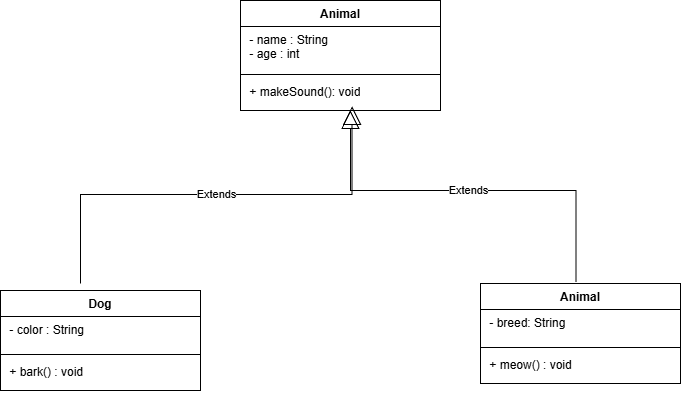

The diagram above was exported from draw.io. Its source (the exported page's mxGraphModel, read from the mxfile embedded in the PNG):
<mxGraphModel dx="1144" dy="586" grid="1" gridSize="10" guides="1" tooltips="1" connect="1" arrows="1" fold="1" page="1" pageScale="1" pageWidth="1169" pageHeight="826" background="none" math="0" shadow="0">
  <root>
    <mxCell id="0" />
    <mxCell id="1" parent="0" />
    <mxCell id="eBesQqaAM2NIFKY1qos--41" parent="1" style="swimlane;fontStyle=1;align=center;verticalAlign=top;childLayout=stackLayout;horizontal=1;startSize=26;horizontalStack=0;resizeParent=1;resizeParentMax=0;resizeLast=0;collapsible=1;marginBottom=0;whiteSpace=wrap;html=1;" value="Animal" vertex="1">
      <mxGeometry height="110" width="200" x="420" y="130" as="geometry">
        <mxRectangle height="30" width="100" x="470" y="250" as="alternateBounds" />
      </mxGeometry>
    </mxCell>
    <mxCell id="eBesQqaAM2NIFKY1qos--42" parent="eBesQqaAM2NIFKY1qos--41" style="text;strokeColor=none;fillColor=none;align=left;verticalAlign=top;spacingLeft=4;spacingRight=4;overflow=hidden;rotatable=0;points=[[0,0.5],[1,0.5]];portConstraint=eastwest;whiteSpace=wrap;html=1;" value="&amp;nbsp;- name : String&lt;div&gt;&amp;nbsp;- age : int&lt;/div&gt;&lt;div&gt;&lt;br&gt;&lt;/div&gt;" vertex="1">
      <mxGeometry height="44" width="200" y="26" as="geometry" />
    </mxCell>
    <mxCell id="eBesQqaAM2NIFKY1qos--43" parent="eBesQqaAM2NIFKY1qos--41" style="line;strokeWidth=1;fillColor=none;align=left;verticalAlign=middle;spacingTop=-1;spacingLeft=3;spacingRight=3;rotatable=0;labelPosition=right;points=[];portConstraint=eastwest;strokeColor=inherit;" value="" vertex="1">
      <mxGeometry height="8" width="200" y="70" as="geometry" />
    </mxCell>
    <mxCell id="eBesQqaAM2NIFKY1qos--44" parent="eBesQqaAM2NIFKY1qos--41" style="text;strokeColor=none;fillColor=none;align=left;verticalAlign=top;spacingLeft=4;spacingRight=4;overflow=hidden;rotatable=0;points=[[0,0.5],[1,0.5]];portConstraint=eastwest;whiteSpace=wrap;html=1;" value="&amp;nbsp;+ makeSound(): void" vertex="1">
      <mxGeometry height="32" width="200" y="78" as="geometry" />
    </mxCell>
    <mxCell id="eBesQqaAM2NIFKY1qos--56" parent="1" style="swimlane;fontStyle=1;align=center;verticalAlign=top;childLayout=stackLayout;horizontal=1;startSize=26;horizontalStack=0;resizeParent=1;resizeParentMax=0;resizeLast=0;collapsible=1;marginBottom=0;whiteSpace=wrap;html=1;" value="Dog" vertex="1">
      <mxGeometry height="100" width="200" x="180" y="420" as="geometry">
        <mxRectangle height="30" width="100" x="470" y="250" as="alternateBounds" />
      </mxGeometry>
    </mxCell>
    <mxCell id="eBesQqaAM2NIFKY1qos--57" parent="eBesQqaAM2NIFKY1qos--56" style="text;strokeColor=none;fillColor=none;align=left;verticalAlign=top;spacingLeft=4;spacingRight=4;overflow=hidden;rotatable=0;points=[[0,0.5],[1,0.5]];portConstraint=eastwest;whiteSpace=wrap;html=1;" value="&amp;nbsp;- color : String" vertex="1">
      <mxGeometry height="34" width="200" y="26" as="geometry" />
    </mxCell>
    <mxCell id="eBesQqaAM2NIFKY1qos--58" parent="eBesQqaAM2NIFKY1qos--56" style="line;strokeWidth=1;fillColor=none;align=left;verticalAlign=middle;spacingTop=-1;spacingLeft=3;spacingRight=3;rotatable=0;labelPosition=right;points=[];portConstraint=eastwest;strokeColor=inherit;" value="" vertex="1">
      <mxGeometry height="8" width="200" y="60" as="geometry" />
    </mxCell>
    <mxCell id="eBesQqaAM2NIFKY1qos--59" parent="eBesQqaAM2NIFKY1qos--56" style="text;strokeColor=none;fillColor=none;align=left;verticalAlign=top;spacingLeft=4;spacingRight=4;overflow=hidden;rotatable=0;points=[[0,0.5],[1,0.5]];portConstraint=eastwest;whiteSpace=wrap;html=1;" value="&amp;nbsp;+ bark() : void" vertex="1">
      <mxGeometry height="32" width="200" y="68" as="geometry" />
    </mxCell>
    <mxCell id="eBesQqaAM2NIFKY1qos--60" parent="1" style="swimlane;fontStyle=1;align=center;verticalAlign=top;childLayout=stackLayout;horizontal=1;startSize=26;horizontalStack=0;resizeParent=1;resizeParentMax=0;resizeLast=0;collapsible=1;marginBottom=0;whiteSpace=wrap;html=1;" value="Animal" vertex="1">
      <mxGeometry height="100" width="200" x="660" y="413" as="geometry">
        <mxRectangle height="30" width="100" x="470" y="250" as="alternateBounds" />
      </mxGeometry>
    </mxCell>
    <mxCell id="eBesQqaAM2NIFKY1qos--61" parent="eBesQqaAM2NIFKY1qos--60" style="text;strokeColor=none;fillColor=none;align=left;verticalAlign=top;spacingLeft=4;spacingRight=4;overflow=hidden;rotatable=0;points=[[0,0.5],[1,0.5]];portConstraint=eastwest;whiteSpace=wrap;html=1;" value="&amp;nbsp;- breed: String&lt;br&gt;&lt;div&gt;&lt;br&gt;&lt;/div&gt;" vertex="1">
      <mxGeometry height="34" width="200" y="26" as="geometry" />
    </mxCell>
    <mxCell id="eBesQqaAM2NIFKY1qos--62" parent="eBesQqaAM2NIFKY1qos--60" style="line;strokeWidth=1;fillColor=none;align=left;verticalAlign=middle;spacingTop=-1;spacingLeft=3;spacingRight=3;rotatable=0;labelPosition=right;points=[];portConstraint=eastwest;strokeColor=inherit;" value="" vertex="1">
      <mxGeometry height="8" width="200" y="60" as="geometry" />
    </mxCell>
    <mxCell id="eBesQqaAM2NIFKY1qos--63" parent="eBesQqaAM2NIFKY1qos--60" style="text;strokeColor=none;fillColor=none;align=left;verticalAlign=top;spacingLeft=4;spacingRight=4;overflow=hidden;rotatable=0;points=[[0,0.5],[1,0.5]];portConstraint=eastwest;whiteSpace=wrap;html=1;" value="&amp;nbsp;+ meow() : void" vertex="1">
      <mxGeometry height="32" width="200" y="68" as="geometry" />
    </mxCell>
    <mxCell id="eBesQqaAM2NIFKY1qos--64" edge="1" parent="1" style="endArrow=block;endSize=16;endFill=0;html=1;rounded=0;exitX=0.442;exitY=-0.031;exitDx=0;exitDy=0;exitPerimeter=0;edgeStyle=elbowEdgeStyle;elbow=vertical;" value="Extends">
      <mxGeometry relative="1" width="160" as="geometry">
        <mxPoint x="260.0000000000001" y="412.9" as="sourcePoint" />
        <mxPoint x="531.6" y="236" as="targetPoint" />
      </mxGeometry>
    </mxCell>
    <mxCell id="eBesQqaAM2NIFKY1qos--69" edge="1" parent="1" style="endArrow=block;endSize=16;endFill=0;html=1;rounded=0;exitX=0.464;exitY=0.021;exitDx=0;exitDy=0;exitPerimeter=0;entryX=0.536;entryY=1.111;entryDx=0;entryDy=0;entryPerimeter=0;edgeStyle=orthogonalEdgeStyle;" value="Extends">
      <mxGeometry relative="1" width="160" as="geometry">
        <Array as="points">
          <mxPoint x="756" y="320" />
          <mxPoint x="530" y="320" />
        </Array>
        <mxPoint x="755.6000000000001" y="411.55" as="sourcePoint" />
        <mxPoint x="530" y="240.002" as="targetPoint" />
      </mxGeometry>
    </mxCell>
  </root>
</mxGraphModel>